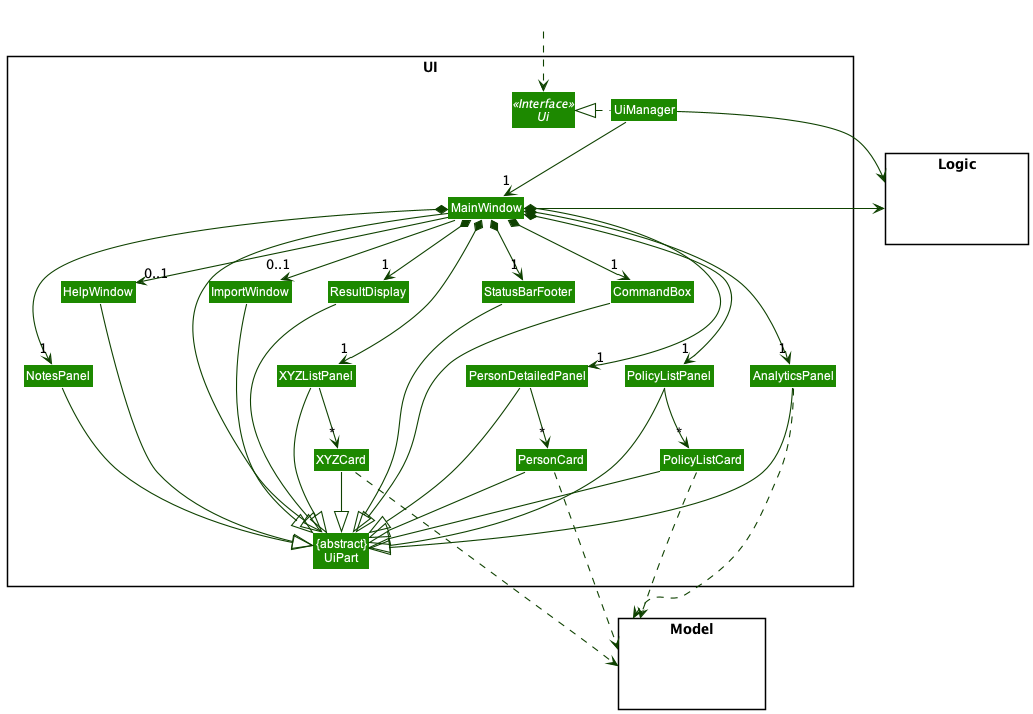

The diagram above was rendered by PlantUML. Its source (embedded in the PNG):
@startuml
!include style.puml
skinparam arrowThickness 1.1
skinparam arrowColor UI_COLOR_T4
skinparam classBackgroundColor UI_COLOR

package UI <<Rectangle>>{
Interface Ui <<Interface>>
Class "{abstract}\nUiPart" as UiPart
Class UiManager
Class MainWindow
Class AnalyticsPanel
Class PersonDetailedPanel
Class PolicyListPanel
Class PolicyListCard
Class NotesPanel
Class ResultDisplay
Class StatusBarFooter
Class CommandBox
Class HelpWindow
Class ImportWindow
Class XYZListPanel
Class XYZCard
Class PersonCard
}

package Model <<Rectangle>> {
Class HiddenModel #FFFFFF
}

package Logic <<Rectangle>> {
Class HiddenLogic #FFFFFF
}

Class HiddenOutside #FFFFFF
HiddenOutside ..> Ui

UiManager .left.|> Ui
UiManager -down-> "1" MainWindow
MainWindow *-down->  "1" CommandBox
MainWindow *-down-> "1" ResultDisplay
MainWindow *-down-> "1" StatusBarFooter
MainWindow *-down-> "1" AnalyticsPanel
MainWindow *-down-> "1" PersonDetailedPanel
MainWindow *-down-> "1" PolicyListPanel
MainWindow *-down-> "1" NotesPanel
MainWindow *-down-> "1" XYZListPanel
MainWindow --> "0..1" HelpWindow
MainWindow --> "0..1" ImportWindow

PolicyListPanel -down-> "*" PolicyListCard
XYZListPanel -down-> "*" XYZCard
PersonDetailedPanel -down-> "*" PersonCard

MainWindow -left-|> UiPart

PersonCard --|> UiPart
PersonDetailedPanel --|> UiPart
ResultDisplay --|> UiPart
CommandBox --|> UiPart
StatusBarFooter --|> UiPart
HelpWindow --|> UiPart
AnalyticsPanel --|> UiPart
PolicyListPanel --|> UiPart
PolicyListCard--|> UiPart
NotesPanel --|> UiPart
ImportWindow--|> UiPart
XYZListPanel--|> UiPart
XYZCard--|> UiPart

PersonCard ...> Model
AnalyticsPanel ...> Model
PolicyListCard ...> Model
XYZCard ...> Model
UiManager -right-> Logic
MainWindow -left-> Logic

PolicyListPanel -[hidden]down- PolicyListCard
XYZListPanel -[hidden]left- PolicyListPanel
XYZListPanel -[hidden]left- NotesPanel
XYZListPanel -[hidden]left- PersonDetailedPanel
XYZListPanel -[hidden]left- AnalyticsPanel
XYZListPanel -[hidden]left- NotesPanel

HelpWindow -[hidden]down- XYZListPanel
StatusBarFooter -[hidden]down- XYZListPanel
ResultDisplay -[hidden]down- XYZListPanel
CommandBox-[hidden]down- XYZListPanel
ImportWindow -[hidden]down- XYZListPanel
HelpWindow -[hidden]down- NotesPanel

'HelpWindow -[hidden]left- CommandBox
'CommandBox -[hidden]left- ResultDisplay
'ResultDisplay -[hidden]left- StatusBarFooter

MainWindow -[hidden]-|> UiPart
@enduml